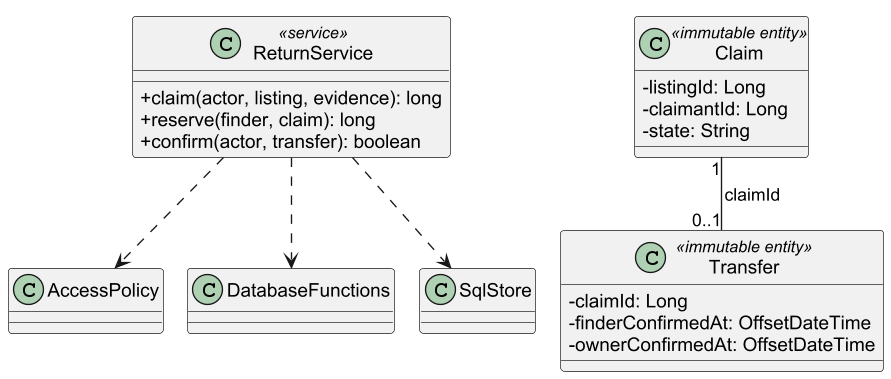

The diagram above was rendered by PlantUML. Its source (embedded in the PNG):
@startuml
!pragma layout smetana
skinparam dpi 130
skinparam shadowing false
skinparam defaultFontName Arial
skinparam classAttributeIconSize 0
class ReturnService <<service>> {
+ claim(actor, listing, evidence): long
+ reserve(finder, claim): long
+ confirm(actor, transfer): boolean
}
class AccessPolicy
class DatabaseFunctions
class SqlStore
ReturnService ..> AccessPolicy
ReturnService ..> DatabaseFunctions
ReturnService ..> SqlStore
class Claim <<immutable entity>> {
- listingId: Long
- claimantId: Long
- state: String
}
class Transfer <<immutable entity>> {
- claimId: Long
- finderConfirmedAt: OffsetDateTime
- ownerConfirmedAt: OffsetDateTime
}
Claim "1" -- "0..1" Transfer : claimId

@enduml